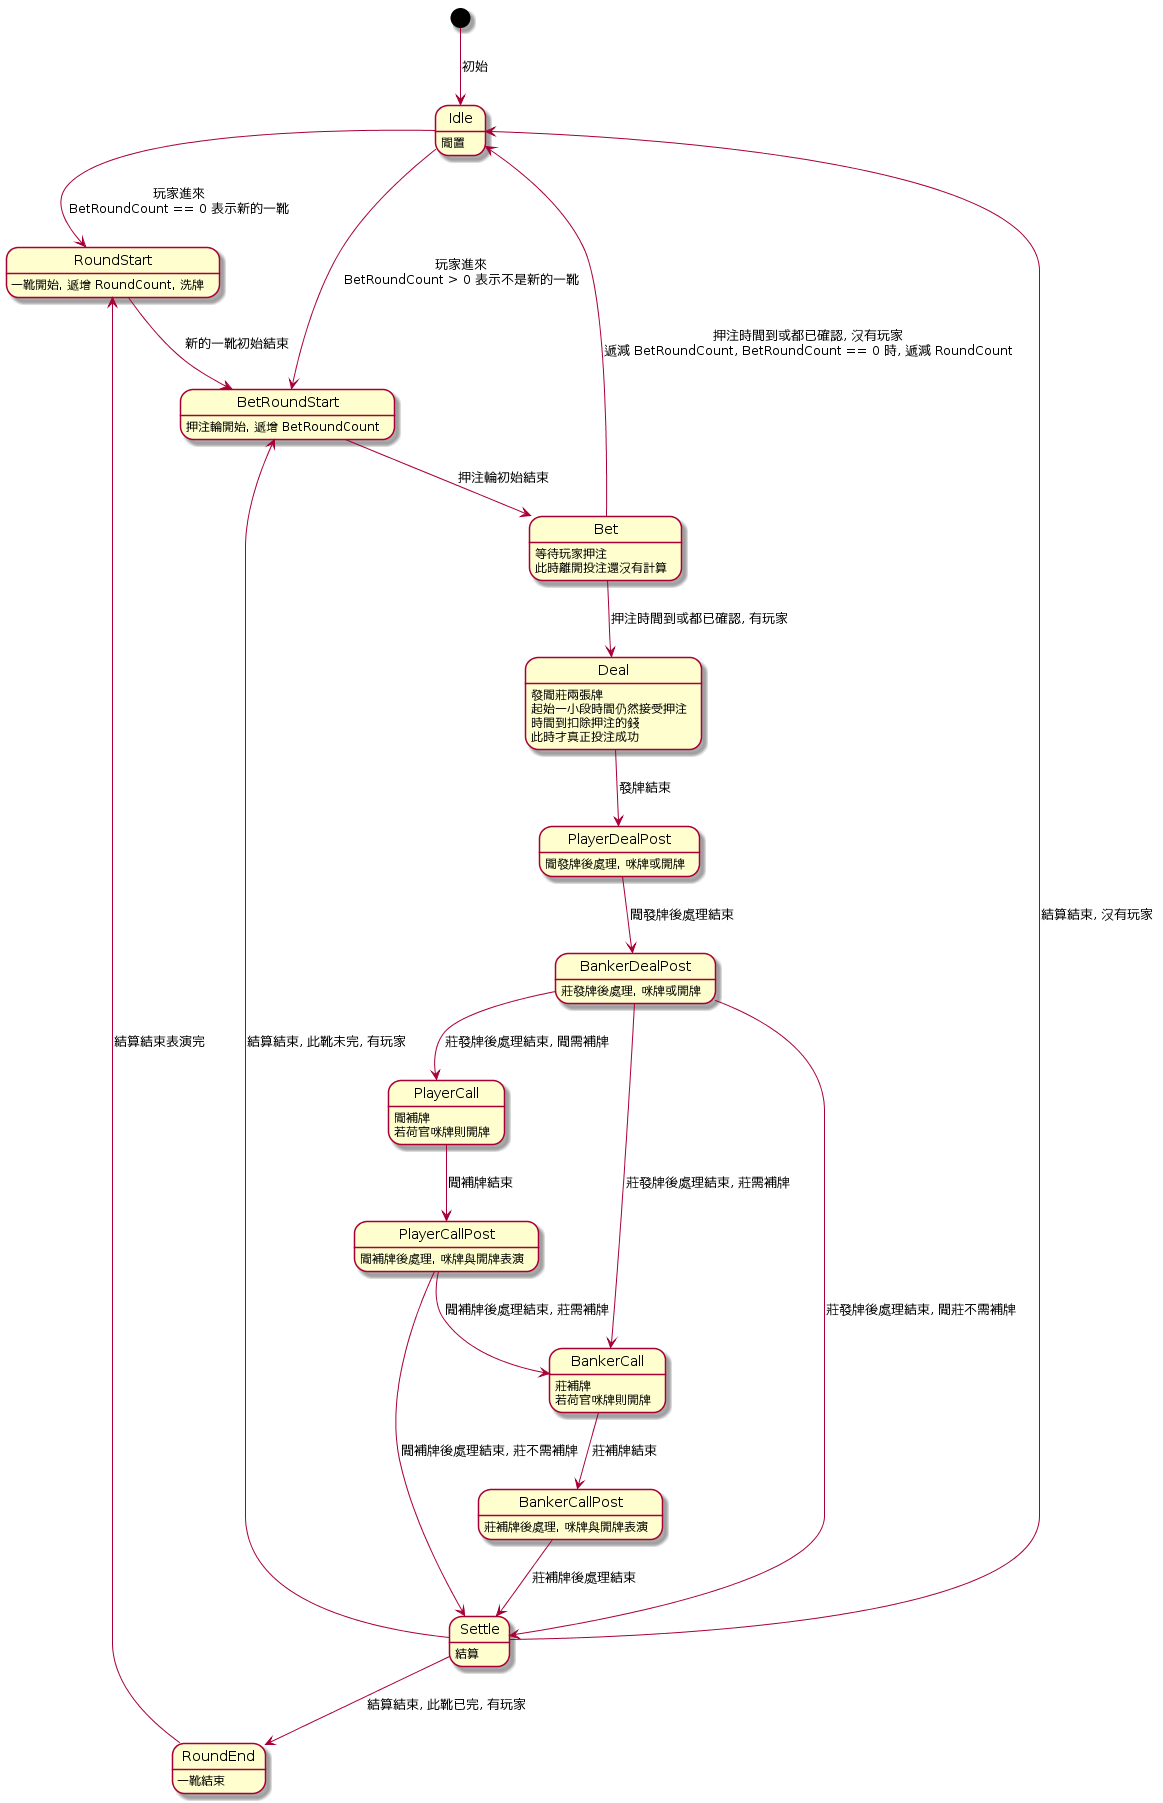

The diagram above was rendered by PlantUML. Its source (embedded in the PNG):
@startuml
Idle : 閒置
RoundStart : 一靴開始, 遞增 RoundCount, 洗牌
BetRoundStart : 押注輪開始, 遞增 BetRoundCount
Bet : 等待玩家押注\n此時離開投注還沒有計算
Deal : 發閒莊兩張牌\n起始一小段時間仍然接受押注\n時間到扣除押注的錢\n此時才真正投注成功
PlayerDealPost : 閒發牌後處理, 咪牌或開牌
BankerDealPost : 莊發牌後處理, 咪牌或開牌
PlayerCall : 閒補牌\n若荷官咪牌則開牌
PlayerCallPost : 閒補牌後處理, 咪牌與開牌表演
BankerCall : 莊補牌\n若荷官咪牌則開牌
BankerCallPost : 莊補牌後處理, 咪牌與開牌表演
Settle : 結算
RoundEnd : 一靴結束

[*] --> Idle : 初始
Idle --> RoundStart : 玩家進來\nBetRoundCount == 0 表示新的一靴
Idle --> BetRoundStart : 玩家進來\nBetRoundCount > 0 表示不是新的一靴
RoundStart --> BetRoundStart : 新的一靴初始結束
BetRoundStart --> Bet : 押注輪初始結束
Bet --> Idle : 押注時間到或都已確認, 沒有玩家\n遞減 BetRoundCount, BetRoundCount == 0 時, 遞減 RoundCount
Bet --> Deal : 押注時間到或都已確認, 有玩家
Deal --> PlayerDealPost : 發牌結束
PlayerDealPost --> BankerDealPost : 閒發牌後處理結束
BankerDealPost --> PlayerCall : 莊發牌後處理結束, 閒需補牌
BankerDealPost --> BankerCall : 莊發牌後處理結束, 莊需補牌
BankerDealPost --> Settle : 莊發牌後處理結束, 閒莊不需補牌
PlayerCall --> PlayerCallPost : 閒補牌結束
PlayerCallPost --> BankerCall : 閒補牌後處理結束, 莊需補牌
PlayerCallPost --> Settle : 閒補牌後處理結束, 莊不需補牌
BankerCall --> BankerCallPost : 莊補牌結束
BankerCallPost --> Settle : 莊補牌後處理結束
Settle --> BetRoundStart : 結算結束, 此靴未完, 有玩家
Settle --> Idle : 結算結束, 沒有玩家
Settle --> RoundEnd : 結算結束, 此靴已完, 有玩家
RoundEnd --> RoundStart : 結算結束表演完
@enduml